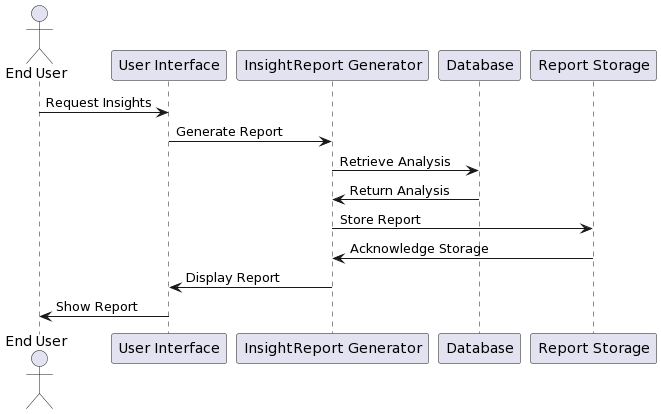

The diagram above was rendered by PlantUML. Its source (embedded in the PNG):
@startuml
actor "End User" as user
participant "User Interface" as ui
participant "InsightReport Generator" as irg
participant "Database" as db
participant "Report Storage" as rs

user -> ui: Request Insights
ui -> irg: Generate Report
irg -> db: Retrieve Analysis
db -> irg: Return Analysis
irg -> rs: Store Report
rs -> irg: Acknowledge Storage
irg -> ui: Display Report
ui -> user: Show Report
@enduml